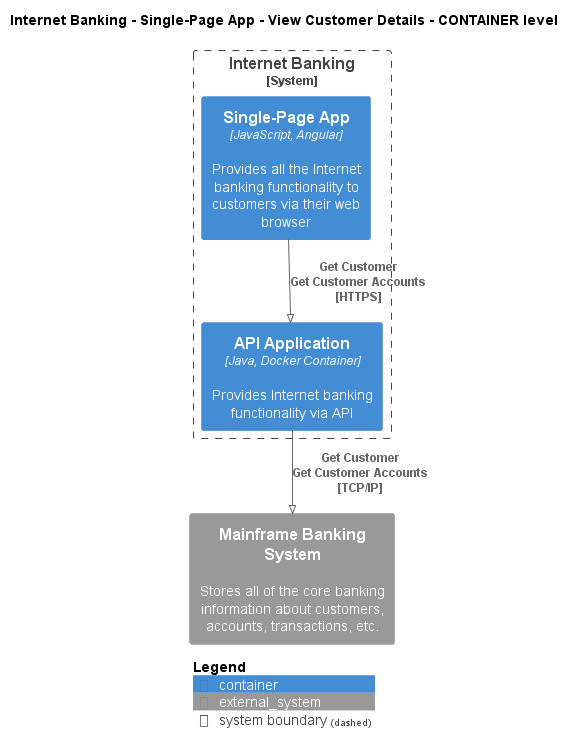

The diagram above was rendered by PlantUML. Its source (embedded in the PNG):
@startuml
!pragma layout smetana
!include ..\..\..\..\..\..\.c4s\C4_Container.puml

AddElementTag("state:new", $bgColor=green, $fontColor=#ffffff, $borderColor=green, $shadowing="False")
AddElementTag("state:changed", $bgColor=orange, $fontColor=#ffffff, $borderColor=orange, $shadowing="False")
AddElementTag("state:removed", $bgColor=red, $fontColor=#ffffff, $borderColor=red, $shadowing="False")

AddRelTag("state:new", $textColor=green, $lineColor=green)
AddRelTag("state:changed", $textColor=orange, $lineColor=orange)
AddRelTag("state:removed", $textColor=red, $lineColor=red)

SHOW_PERSON_PORTRAIT()
LAYOUT_TOP_DOWN()

skinparam linetype polyline

title Internet Banking - Single-Page App - View Customer Details - CONTAINER level


System_Boundary(BigBankPlc.SoftwareSystems.InternetBanking, "Internet Banking") {
    Container(BigBankPlc.SoftwareSystems.InternetBanking.Containers.SinglePageApp, "Single-Page App", "JavaScript, Angular", "Provides all the Internet banking functionality to customers via their web browser")
    Container(BigBankPlc.SoftwareSystems.InternetBanking.Containers.APIApplication, "API Application", "Java, Docker Container", "Provides Internet banking functionality via API")
}

System_Ext(BigBankPlc.SoftwareSystems.MainframeBankingSystem, "Mainframe Banking System", "Stores all of the core banking information about customers, accounts, transactions, etc.")

Rel(BigBankPlc.SoftwareSystems.InternetBanking.Containers.SinglePageApp, BigBankPlc.SoftwareSystems.InternetBanking.Containers.APIApplication, "Get Customer\nGet Customer Accounts\n[HTTPS]", $tags='protocol:https')
Rel(BigBankPlc.SoftwareSystems.InternetBanking.Containers.APIApplication, BigBankPlc.SoftwareSystems.MainframeBankingSystem, "Get Customer\nGet Customer Accounts\n[TCP/IP]", $tags='protocol:tcp/ip')


SHOW_LEGEND()
@enduml